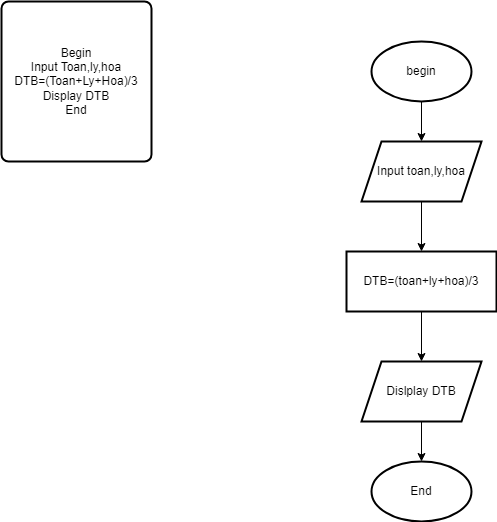

The diagram above was exported from draw.io. Its source (the exported page's mxGraphModel, read from the mxfile embedded in the PNG):
<mxGraphModel dx="1120" dy="484" grid="1" gridSize="10" guides="1" tooltips="1" connect="1" arrows="1" fold="1" page="1" pageScale="1" pageWidth="827" pageHeight="1169" math="0" shadow="0">
  <root>
    <mxCell id="0" />
    <mxCell id="1" parent="0" />
    <mxCell id="fcYi66V4a0TSyAkcSHWj-2" style="edgeStyle=orthogonalEdgeStyle;rounded=0;orthogonalLoop=1;jettySize=auto;html=1;exitX=0.5;exitY=1;exitDx=0;exitDy=0;" edge="1" parent="1">
      <mxGeometry relative="1" as="geometry">
        <mxPoint x="400" y="660" as="sourcePoint" />
        <mxPoint x="400" y="660" as="targetPoint" />
      </mxGeometry>
    </mxCell>
    <mxCell id="fcYi66V4a0TSyAkcSHWj-3" value="Begin&lt;br&gt;Input Toan,ly,hoa&lt;br&gt;DTB=(Toan+Ly+Hoa)/3&lt;br&gt;Display DTB&lt;br&gt;End" style="rounded=1;whiteSpace=wrap;html=1;absoluteArcSize=1;arcSize=14;strokeWidth=2;strokeColor=#000000;" vertex="1" parent="1">
      <mxGeometry x="160" y="240" width="150" height="160" as="geometry" />
    </mxCell>
    <mxCell id="fcYi66V4a0TSyAkcSHWj-6" value="" style="edgeStyle=orthogonalEdgeStyle;rounded=0;orthogonalLoop=1;jettySize=auto;html=1;" edge="1" parent="1" source="fcYi66V4a0TSyAkcSHWj-4" target="fcYi66V4a0TSyAkcSHWj-5">
      <mxGeometry relative="1" as="geometry" />
    </mxCell>
    <mxCell id="fcYi66V4a0TSyAkcSHWj-4" value="begin" style="strokeWidth=2;html=1;shape=mxgraph.flowchart.start_1;whiteSpace=wrap;" vertex="1" parent="1">
      <mxGeometry x="530" y="280" width="100" height="60" as="geometry" />
    </mxCell>
    <mxCell id="fcYi66V4a0TSyAkcSHWj-8" value="" style="edgeStyle=orthogonalEdgeStyle;rounded=0;orthogonalLoop=1;jettySize=auto;html=1;" edge="1" parent="1" source="fcYi66V4a0TSyAkcSHWj-5" target="fcYi66V4a0TSyAkcSHWj-7">
      <mxGeometry relative="1" as="geometry" />
    </mxCell>
    <mxCell id="fcYi66V4a0TSyAkcSHWj-5" value="Input toan,ly,hoa" style="shape=parallelogram;perimeter=parallelogramPerimeter;whiteSpace=wrap;html=1;fixedSize=1;strokeWidth=2;" vertex="1" parent="1">
      <mxGeometry x="520" y="380" width="120" height="60" as="geometry" />
    </mxCell>
    <mxCell id="fcYi66V4a0TSyAkcSHWj-10" value="" style="edgeStyle=orthogonalEdgeStyle;rounded=0;orthogonalLoop=1;jettySize=auto;html=1;" edge="1" parent="1" source="fcYi66V4a0TSyAkcSHWj-7" target="fcYi66V4a0TSyAkcSHWj-9">
      <mxGeometry relative="1" as="geometry" />
    </mxCell>
    <mxCell id="fcYi66V4a0TSyAkcSHWj-7" value="DTB=(toan+ly+hoa)/3" style="whiteSpace=wrap;html=1;strokeWidth=2;" vertex="1" parent="1">
      <mxGeometry x="505" y="490" width="150" height="60" as="geometry" />
    </mxCell>
    <mxCell id="fcYi66V4a0TSyAkcSHWj-12" value="" style="edgeStyle=orthogonalEdgeStyle;rounded=0;orthogonalLoop=1;jettySize=auto;html=1;" edge="1" parent="1" source="fcYi66V4a0TSyAkcSHWj-9" target="fcYi66V4a0TSyAkcSHWj-11">
      <mxGeometry relative="1" as="geometry" />
    </mxCell>
    <mxCell id="fcYi66V4a0TSyAkcSHWj-9" value="Dislplay DTB" style="shape=parallelogram;perimeter=parallelogramPerimeter;whiteSpace=wrap;html=1;fixedSize=1;strokeWidth=2;" vertex="1" parent="1">
      <mxGeometry x="520" y="600" width="120" height="60" as="geometry" />
    </mxCell>
    <mxCell id="fcYi66V4a0TSyAkcSHWj-11" value="End" style="strokeWidth=2;html=1;shape=mxgraph.flowchart.start_1;whiteSpace=wrap;" vertex="1" parent="1">
      <mxGeometry x="530" y="700" width="100" height="60" as="geometry" />
    </mxCell>
  </root>
</mxGraphModel>